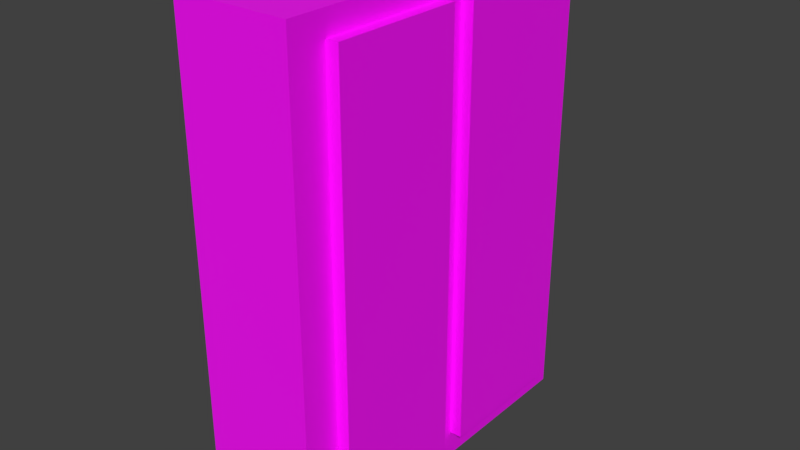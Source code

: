 # Source: Versuch2.blend  (saved by Blender 2.79.0; exported with 4.5.12 LTS)
import bpy
from mathutils import Matrix  # noqa: F401  (used for matrix-valued properties, if any)

bpy.ops.wm.read_factory_settings(use_empty=True)
scene = bpy.context.scene
scene.name = 'Scene'

# ---- collections
col_collection_1 = bpy.data.collections.new('Collection 1'); scene.collection.children.link(col_collection_1)

# ---- images (referenced by path relative to the original .blend; pixels are not part of the script)
import os
ASSET_DIR = os.environ.get("B2B_ASSET_DIR", "")  # directory of the original .blend (textures are referenced by path, not embedded)
HERE = os.path.dirname(os.path.abspath(__file__))  # packed textures are extracted next to this script under _unpacked/

def load_image(name, relpath, width, height, colorspace="sRGB"):
    """Load a texture the original file referenced (path relative to the .blend, or extracted next to this script)."""
    p = next((c for c in (os.path.join(HERE, relpath), os.path.join(ASSET_DIR, relpath)) if relpath and os.path.exists(c)), "")
    if p:
        img = bpy.data.images.load(p, check_existing=True)
        img.name = name
    else:  # same state as the original file: an image datablock whose file is absent (Cycles renders it pink)
        img = bpy.data.images.new(name, width, height)
        img.source = "FILE"
        img.filepath = "//" + (relpath or name)
    img.colorspace_settings.name = colorspace
    return img
img_grid_001 = load_image('grid.001', 'grid2.png', 1024, 1024, 'sRGB')

# ---- materials (node trees are filled in below, after node groups)
mat_material_003 = bpy.data.materials.new('Material.003')
mat_material_003.alpha_threshold = 0.0
mat_material_003.roughness = 0.5

# ---- material node trees
mat_material_003.use_nodes = True; mat_material_003.node_tree.nodes.clear()
_N = mat_material_003.node_tree.nodes; _L = mat_material_003.node_tree.links
n0 = _N.new('ShaderNodeTexImage'); n0.name = 'Image Texture'; n0.location = (-106, 356)
n0.width = 140
n0.image = img_grid_001
n1 = _N.new('ShaderNodeOutputMaterial'); n1.name = 'Material Output'; n1.location = (535, 199)
n2 = _N.new('ShaderNodeBump'); n2.name = 'Bump'; n2.location = (127, 152)
n2.inputs[1].default_value = 0.1
n2.inputs[2].default_value = 1.0
n3 = _N.new('ShaderNodeBsdfPrincipled'); n3.name = 'Principled BSDF'; n3.location = (321, 445)
n3.width = 150
n3.subsurface_method = 'BURLEY'
n3.inputs[3].default_value = 1.45
n3.inputs[9].default_value = (1.0, 1.0, 1.0)
n4 = _N.new('ShaderNodeBsdfDiffuse'); n4.name = 'Diffuse BSDF'; n4.location = (126, 302)
_L.new(n3.outputs[0], n1.inputs[0])
_L.new(n0.outputs[0], n3.inputs[0])
_L.new(n2.outputs[0], n3.inputs[5])
_L.new(n0.outputs[0], n2.inputs[3])
n1.is_active_output = True

# ---- world
world_world = bpy.data.worlds.new('World'); scene.world = world_world
world_world.color = (0.05088, 0.05088, 0.05088)
world_world.use_sun_shadow = False
world_world.sun_shadow_jitter_overblur = 0.0
world_world.cycles.sampling_method = 'MANUAL'

# ---- meshes
me_cube_001 = bpy.data.meshes.new('Cube.001')
me_cube_001.from_pydata([(-1.744, -1.0, 0.6957), (-1.744, -1.0, 6.129), (-1.744, 3.061, 0.6957), (-1.744, 3.061, 6.129), (-0.4436, -1.0, 0.6957), (-0.4436, -1.0, 6.129), (-0.4436, 3.061, 0.6957), (-0.4436, 3.061, 6.129), (-0.6712, -0.5791, 1.005), (-0.6712, -0.5791, 5.877), (-0.6712, 0.913, 1.005), (-0.6712, 0.913, 5.877), (-0.3052, -0.5791, 1.005), (-0.3052, -0.5791, 5.877), (-0.3052, 0.913, 1.005), (-0.3052, 0.913, 5.877), (-0.6737, 1.194, 0.9943), (-0.6737, 1.194, 5.866), (-0.6737, 2.686, 0.9943), (-0.6737, 2.686, 5.866), (-0.3076, 1.194, 0.9943), (-0.3076, 1.194, 5.866), (-0.3076, 2.686, 0.9943), (-0.3076, 2.686, 5.866)], [], [(0, 1, 3, 2), (2, 3, 7, 6), (6, 7, 5, 4), (4, 5, 1, 0), (2, 6, 4, 0), (7, 3, 1, 5), (8, 9, 11, 10), (10, 11, 15, 14), (14, 15, 13, 12), (12, 13, 9, 8), (10, 14, 12, 8), (15, 11, 9, 13), (18, 19, 23, 22), (22, 23, 21, 20), (20, 21, 17, 16), (18, 22, 20, 16), (23, 19, 17, 21)])
_uv = me_cube_001.uv_layers.new(name='UVMap')
_uv.uv.foreach_set('vector', [0.6672, 0.0002929, 0.6672, 0.446, 0.334, 0.446, 0.334, 0.0002929, 0.23, 0.4466, 0.23, 0.8924, 0.1233, 0.8924, 0.1233, 0.4466, 0.3335, 0.0002929, 0.3335, 0.446, 0.0002929, 0.446, 0.0002929, 0.0002929, 0.3373, 0.4466, 0.3373, 0.8924, 0.2306, 0.8924, 0.2306, 0.4466, 0.7902, 0.893, 0.7902, 0.9997, 0.457, 0.9997, 0.457, 0.893, 0.4565, 0.893, 0.4565, 0.9997, 0.1233, 0.9997, 0.1233, 0.893, 0.7902, 0.0002929, 0.7902, 0.4, 0.6678, 0.4, 0.6678, 0.0002929, 0.8208, 0.0002929, 0.8208, 0.4, 0.7908, 0.4, 0.7908, 0.0002929, 0.1227, 0.4466, 0.1227, 0.8463, 0.0002929, 0.8463, 0.0002929, 0.4466, 0.8208, 0.4006, 0.8208, 0.8003, 0.7908, 0.8003, 0.7908, 0.4006, 0.5216, 0.5079, 0.5216, 0.5379, 0.3992, 0.5379, 0.3992, 0.5079, 0.5216, 0.4773, 0.5216, 0.5073, 0.3992, 0.5073, 0.3992, 0.4773, 0.368, 0.4466, 0.368, 0.8463, 0.3379, 0.8463, 0.3379, 0.4466, 0.7902, 0.4006, 0.7902, 0.8003, 0.6678, 0.8003, 0.6678, 0.4006, 0.3986, 0.4466, 0.3986, 0.8463, 0.3686, 0.8463, 0.3686, 0.4466, 0.5216, 0.5385, 0.5216, 0.5685, 0.3992, 0.5685, 0.3992, 0.5385, 0.5216, 0.4466, 0.5216, 0.4767, 0.3992, 0.4767, 0.3992, 0.4466])
me_cube_001.materials.append(mat_material_003)
me_cube_001.use_remesh_preserve_volume = False
me_cube_001.use_remesh_preserve_attributes = False
me_cube_001.use_mirror_vertex_groups = False
me_cube_001.update()

# ---- objects
ob_cube = bpy.data.objects.new('Cube', me_cube_001)

# ---- transforms, parenting, visibility, modifiers, constraints
ob_cube.location = (0.0, 0.0, 0.0)
ob_cube.lineart.crease_threshold = 0.0

# ---- collection membership
col_collection_1.objects.link(ob_cube)

# ---- scene / render settings (as saved in the file)
scene.frame_start = 1; scene.frame_end = 250; scene.frame_set(1)
scene.render.engine = 'CYCLES'
scene.render.resolution_percentage = 50
scene.render.dither_intensity = 0.0
scene.cycles.use_denoising = False
scene.cycles.samples = 128
scene.cycles.sampling_pattern = 'TABULATED_SOBOL'
scene.cycles.use_adaptive_sampling = False
scene.cycles.use_light_tree = False
scene.cycles.blur_glossy = 0.0
scene.cycles.sample_clamp_indirect = 0.0
scene.view_settings.view_transform = 'Standard'
bpy.context.view_layer.update()

# ---- added for rendering (the .blend has no active camera and no usable light): camera, sun
cam_auto = bpy.data.cameras.new('AutoCamera')
cam_auto.lens = 50.0
cam_auto.sensor_width = 36.0
cam_auto.clip_end = 1000.0
ob_auto_camera = bpy.data.objects.new('AutoCamera', cam_auto)
scene.collection.objects.link(ob_auto_camera)
ob_auto_camera.location = (5.39067, -6.66822, 8.54467)
ob_auto_camera.rotation_euler = (1.09748, -7.21219e-08, 0.694738)
scene.camera = ob_auto_camera
light_auto_sun = bpy.data.lights.new('AutoSun', 'SUN')
light_auto_sun.energy = 3.0
light_auto_sun.angle = 0.0523599
ob_auto_sun = bpy.data.objects.new('AutoSun', light_auto_sun)
scene.collection.objects.link(ob_auto_sun)
ob_auto_sun.rotation_euler = (0.872665, 0.174533, 0.523599)
bpy.context.view_layer.update()
